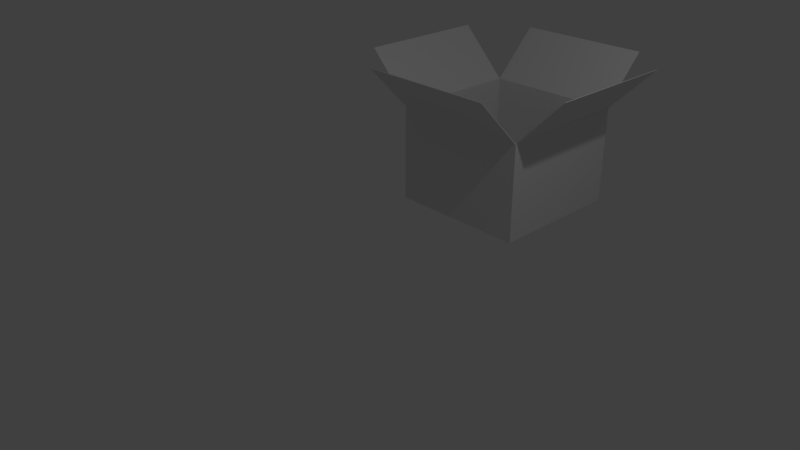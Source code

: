 # Source: office_box.blend  (saved by Blender 2.79.0; exported with 4.5.12 LTS)
import bpy
from mathutils import Matrix  # noqa: F401  (used for matrix-valued properties, if any)

bpy.ops.wm.read_factory_settings(use_empty=True)
scene = bpy.context.scene
scene.name = 'Scene'

# ---- collections
col_collection_1 = bpy.data.collections.new('Collection 1'); scene.collection.children.link(col_collection_1)

# ---- materials (node trees are filled in below, after node groups)
mat_material_001 = bpy.data.materials.new('Material.001')
mat_material_001.alpha_threshold = 0.0
mat_material_001.use_transparent_shadow = False
mat_material_001.roughness = 0.5
mat_material_001.line_color = (0.0, 0.0, 0.0, 1.0)

# ---- material node trees

# ---- world
world_world = bpy.data.worlds.new('World'); scene.world = world_world
world_world.color = (0.05088, 0.05088, 0.05088)
world_world.use_sun_shadow = False
world_world.sun_shadow_jitter_overblur = 0.0
world_world.cycles.sampling_method = 'MANUAL'

# ---- cameras
cam_camera = bpy.data.cameras.new('Camera')
cam_camera.clip_end = 100.0
cam_camera.lens = 35.0
cam_camera.sensor_width = 32.0
cam_camera.sensor_height = 18.0
cam_camera.ortho_scale = 7.314
cam_camera.dof.focus_distance = 0.0
cam_camera.dof.aperture_fstop = 128.0

# ---- lights
light_lamp = bpy.data.lights.new('Lamp', 'POINT')
light_lamp.transmission_factor = 0.0
light_lamp.cutoff_distance = 30.0
light_lamp.energy = 100.0
light_lamp.shadow_buffer_clip_start = 1.001
light_lamp.shadow_soft_size = 0.1
light_lamp.shadow_maximum_resolution = 0.006
light_lamp.use_absolute_resolution = True

# ---- meshes
me_cube_002 = bpy.data.meshes.new('Cube.002')
me_cube_002.from_pydata([(-0.9983, -1.296, -0.9514), (-1.0, 0.2809, 0.9994), (-1.0, -0.02785, -0.9791), (-1.0, 1.0, 1.0), (1.002, -1.296, -0.9514), (1.0, 0.2809, 0.9994), (1.001, -0.02785, -0.9791), (1.001, 1.0, 1.0)], [], [(0, 1, 3, 2), (2, 3, 7, 6), (6, 7, 5, 4), (4, 5, 1, 0), (2, 6, 4, 0), (7, 3, 1, 5)])
me_cube_002.use_remesh_preserve_volume = False
me_cube_002.use_remesh_preserve_attributes = False
me_cube_002.use_mirror_vertex_groups = False
me_cube_002.update()
me_cube_001 = bpy.data.meshes.new('Cube.001')
me_cube_001.from_pydata([(0.98, 0.9785, -0.9544), (0.98, -0.9815, -0.9544), (-0.98, -0.9815, -0.9544), (-0.98, 0.9785, -0.9544), (1.0, 1.0, -1.0), (1.0, -1.0, -1.0), (-1.0, -1.0, -1.0), (-1.0, 1.0, -1.0), (1.0, 1.0, 1.0), (1.0, -1.0, 1.0), (-1.0, -1.0, 1.0), (-1.0, 1.0, 1.0), (-0.98, 0.9785, 1.0), (-0.98, -0.9815, 1.0), (0.98, 0.9785, 1.0), (0.98, -0.9815, 1.0)], [], [(0, 3, 2, 1), (0, 1, 15, 14), (1, 2, 13, 15), (2, 3, 12, 13), (4, 5, 6, 7), (8, 11, 10, 13, 12, 14), (4, 8, 9, 5), (5, 9, 10, 6), (6, 10, 11, 7), (8, 4, 7, 11), (14, 15, 13, 10, 9, 8), (12, 3, 0, 14)])
me_cube_001.materials.append(mat_material_001)
me_cube_001.use_remesh_preserve_volume = False
me_cube_001.use_remesh_preserve_attributes = False
me_cube_001.use_mirror_vertex_groups = False
me_cube_001.update()
me_cube_003 = bpy.data.meshes.new('Cube.003')
me_cube_003.from_pydata([(-0.9983, -1.296, -0.9514), (-1.0, 0.2809, 0.9994), (-1.0, -0.02785, -0.9791), (-1.0, 1.0, 1.0), (1.002, -1.296, -0.9514), (1.0, 0.2809, 0.9994), (1.001, -0.02785, -0.9791), (1.001, 1.0, 1.0)], [], [(0, 1, 3, 2), (2, 3, 7, 6), (6, 7, 5, 4), (4, 5, 1, 0), (2, 6, 4, 0), (7, 3, 1, 5)])
me_cube_003.use_remesh_preserve_volume = False
me_cube_003.use_remesh_preserve_attributes = False
me_cube_003.use_mirror_vertex_groups = False
me_cube_003.update()
me_cube_004 = bpy.data.meshes.new('Cube.004')
me_cube_004.from_pydata([(-0.9983, -1.296, -0.9514), (-1.0, 0.2809, 0.9994), (-1.0, -0.02785, -0.9791), (-1.0, 1.0, 1.0), (1.002, -1.296, -0.9514), (1.0, 0.2809, 0.9994), (1.001, -0.02785, -0.9791), (1.001, 1.0, 1.0)], [], [(0, 1, 3, 2), (2, 3, 7, 6), (6, 7, 5, 4), (4, 5, 1, 0), (2, 6, 4, 0), (7, 3, 1, 5)])
me_cube_004.use_remesh_preserve_volume = False
me_cube_004.use_remesh_preserve_attributes = False
me_cube_004.use_mirror_vertex_groups = False
me_cube_004.update()
me_cube_005 = bpy.data.meshes.new('Cube.005')
me_cube_005.from_pydata([(-0.9983, -1.296, -0.9514), (-1.0, 0.2809, 0.9994), (-1.0, -0.02785, -0.9791), (-1.0, 1.0, 1.0), (1.002, -1.296, -0.9514), (1.0, 0.2809, 0.9994), (1.001, -0.02785, -0.9791), (1.001, 1.0, 1.0)], [], [(0, 1, 3, 2), (2, 3, 7, 6), (6, 7, 5, 4), (4, 5, 1, 0), (2, 6, 4, 0), (7, 3, 1, 5)])
me_cube_005.use_remesh_preserve_volume = False
me_cube_005.use_remesh_preserve_attributes = False
me_cube_005.use_mirror_vertex_groups = False
me_cube_005.update()

# ---- objects
ob_cube = bpy.data.objects.new('Cube', me_cube_002)
ob_lamp = bpy.data.objects.new('Lamp', light_lamp)
ob_camera = bpy.data.objects.new('Camera', cam_camera)
ob_cube_001 = bpy.data.objects.new('Cube.001', me_cube_001)
ob_cube_002 = bpy.data.objects.new('Cube.002', me_cube_003)
ob_cube_003 = bpy.data.objects.new('Cube.003', me_cube_004)
ob_cube_004 = bpy.data.objects.new('Cube.004', me_cube_005)

# ---- transforms, parenting, visibility, modifiers, constraints
ob_cube.location = (-0.0009504, 1.276, 1.7)
ob_cube.rotation_euler = (0.7876, -0.0, 0.0)
ob_cube.scale = (0.98, 0.01, 0.49)
ob_cube.lineart.crease_threshold = 0.0
ob_lamp.location = (4.076, 1.005, 5.904)
ob_lamp.rotation_euler = (0.6503, 0.05522, 1.866)
ob_lamp.lock_rotations_4d = False
ob_lamp.empty_display_type = 'ARROWS'
ob_lamp.color = (0.0, 0.0, 0.0, 0.0)
ob_lamp.lineart.crease_threshold = 0.0
ob_camera.location = (7.481, -6.508, 5.344)
ob_camera.rotation_euler = (1.109, 0.0, 0.8149)
ob_camera.lock_rotations_4d = False
ob_camera.empty_display_type = 'ARROWS'
ob_camera.color = (0.0, 0.0, 0.0, 0.0)
ob_camera.display_type = 'WIRE'
ob_camera.lineart.crease_threshold = 0.0
ob_cube_001.location = (0.0, 2.597, 0.6614)
ob_cube_001.scale = (1.0, 1.0, 0.7)
ob_cube_001.lock_rotations_4d = False
ob_cube_001.empty_display_type = 'ARROWS'
ob_cube_001.lineart.crease_threshold = 0.0
ob_cube_002.location = (-0.0009504, 3.908, 1.689)
ob_cube_002.rotation_euler = (-0.7617, -0.0, 0.0)
ob_cube_002.scale = (0.98, 0.01, 0.49)
ob_cube_002.lineart.crease_threshold = 0.0
ob_cube_003.location = (-1.326, 2.595, 1.707)
ob_cube_003.rotation_euler = (0.7876, -0.0, -1.57)
ob_cube_003.scale = (0.98, 0.01, 0.5)
ob_cube_003.lineart.crease_threshold = 0.0
ob_cube_004.location = (1.329, 2.595, 1.708)
ob_cube_004.rotation_euler = (0.7876, -0.0, 1.572)
ob_cube_004.scale = (0.98, 0.01, 0.5)
ob_cube_004.lineart.crease_threshold = 0.0

# ---- collection membership
col_collection_1.objects.link(ob_cube)
col_collection_1.objects.link(ob_lamp)
col_collection_1.objects.link(ob_camera)
col_collection_1.objects.link(ob_cube_001)
col_collection_1.objects.link(ob_cube_002)
col_collection_1.objects.link(ob_cube_003)
col_collection_1.objects.link(ob_cube_004)

# ---- scene / render settings (as saved in the file)
scene.camera = ob_camera
scene.frame_start = 1; scene.frame_end = 250; scene.frame_set(1)
scene.render.engine = 'BLENDER_EEVEE_NEXT'
scene.render.resolution_percentage = 50
scene.render.dither_intensity = 0.0
scene.cycles.use_denoising = False
scene.cycles.samples = 128
scene.cycles.sampling_pattern = 'TABULATED_SOBOL'
scene.cycles.use_adaptive_sampling = False
scene.cycles.use_light_tree = False
scene.cycles.blur_glossy = 0.0
scene.cycles.sample_clamp_indirect = 0.0
scene.view_settings.view_transform = 'Standard'
bpy.context.view_layer.update()
